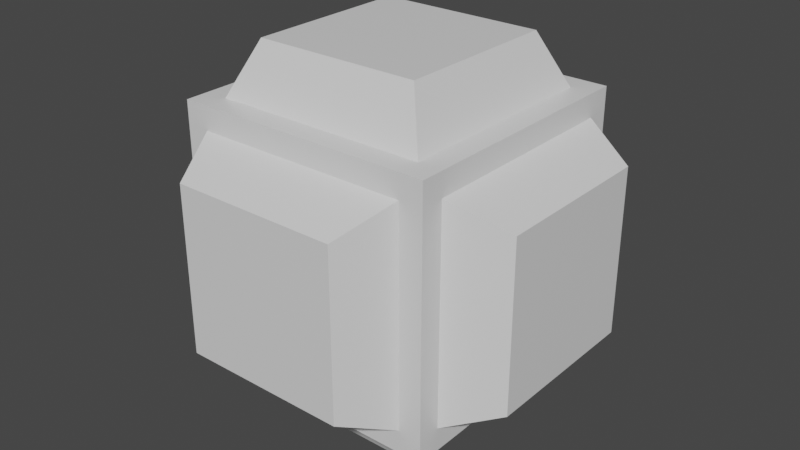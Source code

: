 # Source: HealthPickup.blend  (saved by Blender 2.93.21; exported with 4.5.12 LTS)
import bpy
from mathutils import Matrix  # noqa: F401  (used for matrix-valued properties, if any)

bpy.ops.wm.read_factory_settings(use_empty=True)
scene = bpy.context.scene
scene.name = 'Scene'

# ---- collections
col_collection = bpy.data.collections.new('Collection'); scene.collection.children.link(col_collection)

# ---- materials (node trees are filled in below, after node groups)
mat_material = bpy.data.materials.new('Material')
mat_material.alpha_threshold = 0.0
mat_material.use_transparent_shadow = False
mat_material.line_color = (0.0, 0.0, 0.0, 1.0)

# ---- material node trees
mat_material.use_nodes = True; mat_material.node_tree.nodes.clear()
_N = mat_material.node_tree.nodes; _L = mat_material.node_tree.links
n0 = _N.new('ShaderNodeOutputMaterial'); n0.name = 'Material Output'; n0.location = (300, 300)
n1 = _N.new('ShaderNodeBsdfPrincipled'); n1.name = 'Principled BSDF'; n1.location = (10, 300)
n1.distribution = 'GGX'
n1.subsurface_method = 'BURLEY'
n1.inputs[2].default_value = 0.4
n1.inputs[3].default_value = 1.45
n1.inputs[27].default_value = (0.0, 0.0, 0.0, 1.0)
n1.inputs[28].default_value = 1.0
_L.new(n1.outputs[0], n0.inputs[0])
n0.is_active_output = True

# ---- world
world_world = bpy.data.worlds.new('World'); scene.world = world_world
world_world.use_nodes = True; world_world.node_tree.nodes.clear()
_N = world_world.node_tree.nodes; _L = world_world.node_tree.links
n0 = _N.new('ShaderNodeOutputWorld'); n0.name = 'World Output'; n0.location = (300, 300)
n1 = _N.new('ShaderNodeBackground'); n1.name = 'Background'; n1.location = (10, 300)
n1.inputs[0].default_value = (0.05088, 0.05088, 0.05088, 1.0)
_L.new(n1.outputs[0], n0.inputs[0])
n0.is_active_output = True
world_world.color = (0.05088, 0.05088, 0.05088)
world_world.use_sun_shadow = False
world_world.sun_shadow_jitter_overblur = 0.0

# ---- meshes
me_cube = bpy.data.meshes.new('Cube')
me_cube.from_pydata([(1.0, 1.0, 2.0), (1.0, 1.0, 0.0), (1.0, -1.0, 2.0), (1.0, -1.0, 0.0), (-1.0, 1.0, 2.0), (-1.0, 1.0, 0.0), (-1.0, -1.0, 2.0), (-1.0, -1.0, 0.0), (-0.8222, 0.8222, 2.0), (0.8222, 0.8222, 2.0), (0.8222, -0.8222, 2.0), (-0.8222, -0.8222, 2.0), (0.8222, -1.0, 1.822), (0.8222, -1.0, 0.1778), (-0.8222, -1.0, 0.1778), (-0.8222, -1.0, 1.822), (-1.0, -0.8222, 0.1778), (-1.0, -0.8222, 1.822), (-1.0, 0.8222, 0.1778), (-1.0, 0.8222, 1.822), (0.8222, 0.8222, 0.0), (-0.8222, 0.8222, 0.0), (-0.8222, -0.8222, 0.0), (0.8222, -0.8222, 0.0), (1.0, 0.8222, 1.822), (1.0, 0.8222, 0.1778), (1.0, -0.8222, 0.1778), (1.0, -0.8222, 1.822), (-0.8222, 1.0, 1.822), (-0.8222, 1.0, 0.1778), (0.8222, 1.0, 0.1778), (0.8222, 1.0, 1.822)], [], [(0, 4, 8, 9), (4, 6, 11, 8), (6, 2, 10, 11), (2, 0, 9, 10), (3, 2, 12, 13), (2, 6, 15, 12), (6, 7, 14, 15), (7, 3, 13, 14), (7, 6, 17, 16), (6, 4, 19, 17), (4, 5, 18, 19), (5, 7, 16, 18), (5, 1, 20, 21), (1, 3, 23, 20), (3, 7, 22, 23), (7, 5, 21, 22), (1, 0, 24, 25), (0, 2, 27, 24), (2, 3, 26, 27), (3, 1, 25, 26), (5, 4, 28, 29), (4, 0, 31, 28), (0, 1, 30, 31), (1, 5, 29, 30)])
_uv = me_cube.uv_layers.new(name='UVMap')
_uv.uv.foreach_set('vector', [0.625, 0.5, 0.875, 0.5, 0.8528, 0.5222, 0.6472, 0.5222, 0.875, 0.5, 0.875, 0.75, 0.8528, 0.7278, 0.8528, 0.5222, 0.875, 0.75, 0.625, 0.75, 0.6472, 0.7278, 0.8528, 0.7278, 0.625, 0.75, 0.625, 0.5, 0.6472, 0.5222, 0.6472, 0.7278, 0.375, 0.75, 0.625, 0.75, 0.6028, 0.7722, 0.3972, 0.7722, 0.625, 0.75, 0.625, 1.0, 0.6028, 0.9778, 0.6028, 0.7722, 0.625, 1.0, 0.375, 1.0, 0.3972, 0.9778, 0.6028, 0.9778, 0.375, 1.0, 0.375, 0.75, 0.3972, 0.7722, 0.3972, 0.9778, 0.375, 0.0, 0.625, 0.0, 0.6028, 0.02222, 0.3972, 0.02222, 0.625, 0.0, 0.625, 0.25, 0.6028, 0.2278, 0.6028, 0.02222, 0.625, 0.25, 0.375, 0.25, 0.3972, 0.2278, 0.6028, 0.2278, 0.375, 0.25, 0.375, 0.0, 0.3972, 0.02222, 0.3972, 0.2278, 0.125, 0.5, 0.375, 0.5, 0.3528, 0.5222, 0.1472, 0.5222, 0.375, 0.5, 0.375, 0.75, 0.3528, 0.7278, 0.3528, 0.5222, 0.375, 0.75, 0.125, 0.75, 0.1472, 0.7278, 0.3528, 0.7278, 0.125, 0.75, 0.125, 0.5, 0.1472, 0.5222, 0.1472, 0.7278, 0.375, 0.5, 0.625, 0.5, 0.6028, 0.5222, 0.3972, 0.5222, 0.625, 0.5, 0.625, 0.75, 0.6028, 0.7278, 0.6028, 0.5222, 0.625, 0.75, 0.375, 0.75, 0.3972, 0.7278, 0.6028, 0.7278, 0.375, 0.75, 0.375, 0.5, 0.3972, 0.5222, 0.3972, 0.7278, 0.375, 0.25, 0.625, 0.25, 0.6028, 0.2722, 0.3972, 0.2722, 0.625, 0.25, 0.625, 0.5, 0.6028, 0.4778, 0.6028, 0.2722, 0.625, 0.5, 0.375, 0.5, 0.3972, 0.4778, 0.6028, 0.4778, 0.375, 0.5, 0.375, 0.25, 0.3972, 0.2722, 0.3972, 0.4778])
me_cube.materials.append(mat_material)
me_cube.use_remesh_preserve_volume = False
me_cube.use_remesh_preserve_attributes = False
me_cube.use_mirror_vertex_groups = False
me_cube.update()
me_cube_001 = bpy.data.meshes.new('Cube.001')
me_cube_001.from_pydata([(0.6396, 0.6396, 2.408), (-0.6396, 0.6396, 2.408), (-0.6396, -0.6396, 2.408), (0.6396, -0.6396, 2.408), (0.6396, -1.408, 0.3604), (0.6396, -1.408, 1.64), (-0.6396, -1.408, 1.64), (-0.6396, -1.408, 0.3604), (-1.408, -0.6396, 0.3604), (-1.408, -0.6396, 1.64), (-1.408, 0.6396, 1.64), (-1.408, 0.6396, 0.3604), (-0.6396, 0.6396, -0.408), (0.6396, 0.6396, -0.408), (0.6396, -0.6396, -0.408), (-0.6396, -0.6396, -0.408), (1.408, 0.6396, 0.3604), (1.408, 0.6396, 1.64), (1.408, -0.6396, 1.64), (1.408, -0.6396, 0.3604), (-0.6396, 1.408, 0.3604), (-0.6396, 1.408, 1.64), (0.6396, 1.408, 1.64), (0.6396, 1.408, 0.3604), (-0.8222, 0.8222, 2.0), (0.8222, 0.8222, 2.0), (0.8222, -0.8222, 2.0), (-0.8222, -0.8222, 2.0), (0.8222, -1.0, 1.822), (0.8222, -1.0, 0.1778), (-0.8222, -1.0, 0.1778), (-0.8222, -1.0, 1.822), (-1.0, -0.8222, 0.1778), (-1.0, -0.8222, 1.822), (-1.0, 0.8222, 0.1778), (-1.0, 0.8222, 1.822), (0.8222, 0.8222, 0.0), (-0.8222, 0.8222, 0.0), (-0.8222, -0.8222, 0.0), (0.8222, -0.8222, 0.0), (1.0, 0.8222, 1.822), (1.0, 0.8222, 0.1778), (1.0, -0.8222, 0.1778), (1.0, -0.8222, 1.822), (-0.8222, 1.0, 1.822), (-0.8222, 1.0, 0.1778), (0.8222, 1.0, 0.1778), (0.8222, 1.0, 1.822)], [], [(0, 1, 2, 3), (4, 5, 6, 7), (8, 9, 10, 11), (12, 13, 14, 15), (16, 17, 18, 19), (20, 21, 22, 23), (1, 0, 25, 24), (0, 3, 26, 25), (2, 1, 24, 27), (3, 2, 27, 26), (5, 4, 29, 28), (4, 7, 30, 29), (6, 5, 28, 31), (7, 6, 31, 30), (9, 8, 32, 33), (8, 11, 34, 32), (10, 9, 33, 35), (11, 10, 35, 34), (13, 12, 37, 36), (12, 15, 38, 37), (14, 13, 36, 39), (15, 14, 39, 38), (17, 16, 41, 40), (16, 19, 42, 41), (18, 17, 40, 43), (19, 18, 43, 42), (21, 20, 45, 44), (20, 23, 46, 45), (22, 21, 44, 47), (23, 22, 47, 46)])
_uv = me_cube_001.uv_layers.new(name='UVMap')
_uv.uv.foreach_set('vector', [0.67, 0.545, 0.83, 0.545, 0.83, 0.705, 0.67, 0.705, 0.42, 0.795, 0.58, 0.795, 0.58, 0.955, 0.42, 0.955, 0.42, 0.04505, 0.58, 0.04505, 0.58, 0.205, 0.42, 0.205, 0.17, 0.545, 0.33, 0.545, 0.33, 0.705, 0.17, 0.705, 0.42, 0.545, 0.58, 0.545, 0.58, 0.705, 0.42, 0.705, 0.42, 0.295, 0.58, 0.295, 0.58, 0.455, 0.42, 0.455, 0.83, 0.545, 0.67, 0.545, 0.6472, 0.5222, 0.8528, 0.5222, 0.67, 0.545, 0.67, 0.705, 0.6472, 0.7278, 0.6472, 0.5222, 0.83, 0.705, 0.83, 0.545, 0.8528, 0.5222, 0.8528, 0.7278, 0.67, 0.705, 0.83, 0.705, 0.8528, 0.7278, 0.6472, 0.7278, 0.58, 0.795, 0.42, 0.795, 0.3972, 0.7722, 0.6028, 0.7722, 0.42, 0.795, 0.42, 0.955, 0.3972, 0.9778, 0.3972, 0.7722, 0.58, 0.955, 0.58, 0.795, 0.6028, 0.7722, 0.6028, 0.9778, 0.42, 0.955, 0.58, 0.955, 0.6028, 0.9778, 0.3972, 0.9778, 0.58, 0.04505, 0.42, 0.04505, 0.3972, 0.02222, 0.6028, 0.02222, 0.42, 0.04505, 0.42, 0.205, 0.3972, 0.2278, 0.3972, 0.02222, 0.58, 0.205, 0.58, 0.04505, 0.6028, 0.02222, 0.6028, 0.2278, 0.42, 0.205, 0.58, 0.205, 0.6028, 0.2278, 0.3972, 0.2278, 0.33, 0.545, 0.17, 0.545, 0.1472, 0.5222, 0.3528, 0.5222, 0.17, 0.545, 0.17, 0.705, 0.1472, 0.7278, 0.1472, 0.5222, 0.33, 0.705, 0.33, 0.545, 0.3528, 0.5222, 0.3528, 0.7278, 0.17, 0.705, 0.33, 0.705, 0.3528, 0.7278, 0.1472, 0.7278, 0.58, 0.545, 0.42, 0.545, 0.3972, 0.5222, 0.6028, 0.5222, 0.42, 0.545, 0.42, 0.705, 0.3972, 0.7278, 0.3972, 0.5222, 0.58, 0.705, 0.58, 0.545, 0.6028, 0.5222, 0.6028, 0.7278, 0.42, 0.705, 0.58, 0.705, 0.6028, 0.7278, 0.3972, 0.7278, 0.58, 0.295, 0.42, 0.295, 0.3972, 0.2722, 0.6028, 0.2722, 0.42, 0.295, 0.42, 0.455, 0.3972, 0.4778, 0.3972, 0.2722, 0.58, 0.455, 0.58, 0.295, 0.6028, 0.2722, 0.6028, 0.4778, 0.42, 0.455, 0.58, 0.455, 0.6028, 0.4778, 0.3972, 0.4778])
me_cube_001.materials.append(mat_material)
me_cube_001.use_remesh_preserve_volume = False
me_cube_001.use_remesh_preserve_attributes = False
me_cube_001.use_mirror_vertex_groups = False
me_cube_001.update()

# ---- objects
ob_body = bpy.data.objects.new('Body', me_cube)
ob_fill = bpy.data.objects.new('Fill', me_cube_001)

# ---- transforms, parenting, visibility, modifiers, constraints
ob_body.location = (0.0, 0.0, 0.0)
ob_body.scale = (0.2, 0.2, 0.2)
ob_body.lock_rotations_4d = False
ob_body.empty_display_type = 'ARROWS'
ob_body.lineart.crease_threshold = 0.0
ob_fill.location = (0.0, 0.0, 0.0)
ob_fill.scale = (0.2, 0.2, 0.2)
ob_fill.lock_rotations_4d = False
ob_fill.empty_display_type = 'ARROWS'
ob_fill.lineart.crease_threshold = 0.0

# ---- collection membership
col_collection.objects.link(ob_body)
col_collection.objects.link(ob_fill)

# ---- scene / render settings (as saved in the file)
scene.frame_start = 1; scene.frame_end = 250; scene.frame_set(1)
scene.render.engine = 'BLENDER_EEVEE_NEXT'
scene.cycles.use_denoising = False
scene.cycles.samples = 128
scene.cycles.sampling_pattern = 'TABULATED_SOBOL'
scene.cycles.use_adaptive_sampling = False
scene.cycles.use_light_tree = False
scene.view_settings.view_transform = 'Filmic'
bpy.context.view_layer.update()

# ---- added for rendering (the .blend has no active camera and no usable light): camera, sun
cam_auto = bpy.data.cameras.new('AutoCamera')
cam_auto.lens = 50.0
cam_auto.sensor_width = 36.0
cam_auto.clip_end = 1000.0
ob_auto_camera = bpy.data.objects.new('AutoCamera', cam_auto)
scene.collection.objects.link(ob_auto_camera)
ob_auto_camera.location = (0.902548, -1.08306, 0.922039)
ob_auto_camera.rotation_euler = (1.09748, -7.21219e-08, 0.694738)
scene.camera = ob_auto_camera
light_auto_sun = bpy.data.lights.new('AutoSun', 'SUN')
light_auto_sun.energy = 3.0
light_auto_sun.angle = 0.0523599
ob_auto_sun = bpy.data.objects.new('AutoSun', light_auto_sun)
scene.collection.objects.link(ob_auto_sun)
ob_auto_sun.rotation_euler = (0.872665, 0.174533, 0.523599)
bpy.context.view_layer.update()

